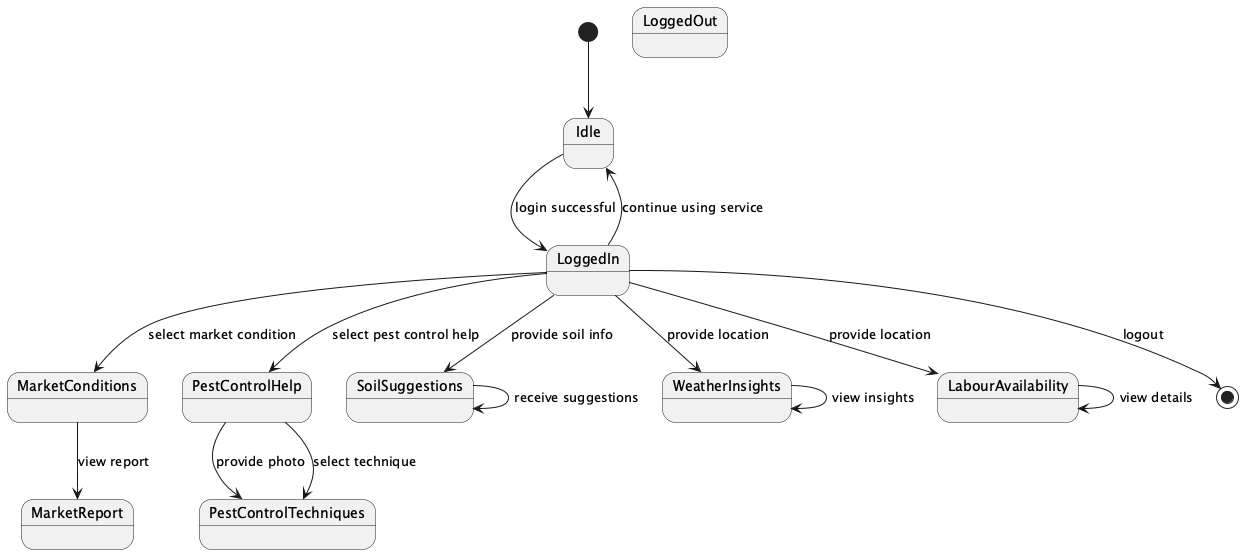

The diagram above was rendered by PlantUML. Its source (embedded in the PNG):
@startuml
[*] --> Idle
state "Idle" as Idle
Idle --> LoggedIn : login successful
LoggedIn --> MarketConditions : select market condition
MarketConditions --> MarketReport : view report
LoggedIn --> PestControlHelp : select pest control help
PestControlHelp --> PestControlTechniques : provide photo
PestControlHelp --> PestControlTechniques : select technique
LoggedIn --> SoilSuggestions : provide soil info
SoilSuggestions --> SoilSuggestions : receive suggestions
LoggedIn --> WeatherInsights : provide location
WeatherInsights --> WeatherInsights : view insights
LoggedIn --> LabourAvailability : provide location
LabourAvailability --> LabourAvailability : view details
LoggedIn --> Idle : continue using service

state "LoggedOut" as LoggedOut
LoggedIn --> [*] : logout
@enduml